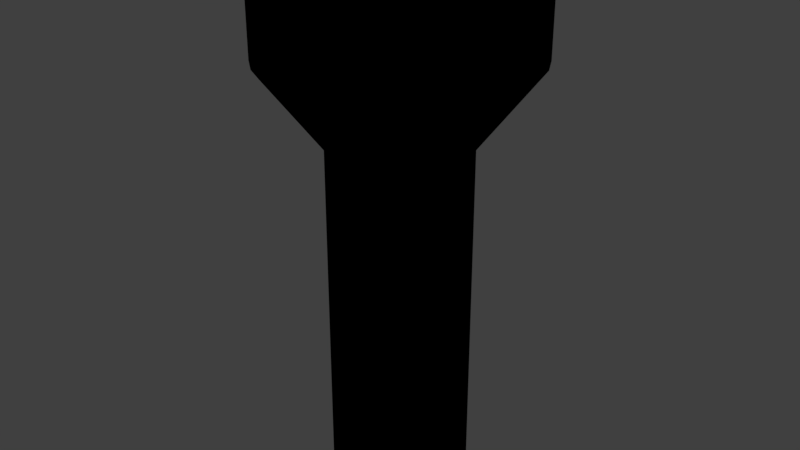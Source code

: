 # Source: Torch.blend  (saved by Blender 2.78.0; exported with 4.5.12 LTS)
import bpy
from mathutils import Matrix  # noqa: F401  (used for matrix-valued properties, if any)

bpy.ops.wm.read_factory_settings(use_empty=True)
scene = bpy.context.scene
scene.name = 'Scene'

# ---- collections
col_collection_1 = bpy.data.collections.new('Collection 1'); scene.collection.children.link(col_collection_1)

# ---- materials (node trees are filled in below, after node groups)
mat_material = bpy.data.materials.new('Material')
mat_material.alpha_threshold = 0.0
mat_material.use_transparent_shadow = False
mat_material.diffuse_color = (0.0, 0.0, 0.0, 1.0)
mat_material.roughness = 0.5
mat_material.line_color = (0.0, 0.0, 0.0, 1.0)

# ---- material node trees

# ---- world
world_world = bpy.data.worlds.new('World'); scene.world = world_world
world_world.color = (0.05088, 0.05088, 0.05088)
world_world.use_sun_shadow = False
world_world.sun_shadow_jitter_overblur = 0.0
world_world.cycles.sampling_method = 'MANUAL'

# ---- meshes
me_cube = bpy.data.meshes.new('Cube')
me_cube.from_pydata([(-0.2533, 0.3792, 2.28), (-0.1745, 0.4213, 2.28), (-0.08896, 0.4472, 2.28), (3.299e-08, 0.456, 2.28), (4.501e-08, 0.57, 2.28), (-0.1112, 0.559, 2.28), (-0.2181, 0.5266, 2.28), (-0.3167, 0.4739, 2.28), (-0.4031, 0.4031, 2.28), (-0.4739, 0.3167, 2.28), (-0.5266, 0.2181, 2.28), (-0.559, 0.1112, 2.28), (-0.57, -3.743e-08, 2.28), (-0.559, -0.1112, 2.28), (-0.5266, -0.2181, 2.28), (-0.4739, -0.3167, 2.28), (-0.4031, -0.4031, 2.28), (-0.3167, -0.4739, 2.28), (-0.2181, -0.5266, 2.28), (-0.1112, -0.559, 2.28), (2.307e-07, -0.57, 2.28), (0.1112, -0.559, 2.28), (0.2181, -0.5266, 2.28), (0.3167, -0.4739, 2.28), (0.4031, -0.4031, 2.28), (0.4739, -0.3167, 2.28), (0.5266, -0.2181, 2.28), (0.559, -0.1112, 2.28), (0.57, 4.699e-07, 2.28), (0.559, 0.1112, 2.28), (0.5266, 0.2181, 2.28), (0.4739, 0.3167, 2.28), (0.4031, 0.4031, 2.28), (0.3167, 0.4739, 2.28), (0.2181, 0.5266, 2.28), (0.1112, 0.559, 2.28), (0.1112, 0.559, 1.86), (0.2181, 0.5266, 1.86), (0.3167, 0.4739, 1.86), (0.4031, 0.4031, 1.86), (0.4739, 0.3167, 1.86), (0.5266, 0.2181, 1.86), (0.559, 0.1112, 1.86), (0.57, 4.699e-07, 1.86), (0.559, -0.1112, 1.86), (0.5266, -0.2181, 1.86), (0.4739, -0.3167, 1.86), (0.4031, -0.4031, 1.86), (0.3167, -0.4739, 1.86), (0.2181, -0.5266, 1.86), (0.1112, -0.559, 1.86), (2.307e-07, -0.57, 1.86), (-0.1112, -0.559, 1.86), (-0.2181, -0.5266, 1.86), (-0.3167, -0.4739, 1.86), (-0.4031, -0.4031, 1.86), (-0.4739, -0.3167, 1.86), (-0.5266, -0.2181, 1.86), (-0.559, -0.1112, 1.86), (-0.57, -3.743e-08, 1.86), (-0.559, 0.1112, 1.86), (-0.5266, 0.2181, 1.86), (-0.4739, 0.3167, 1.86), (-0.4031, 0.4031, 1.86), (-0.3167, 0.4739, 1.86), (-0.2181, 0.5266, 1.86), (-0.1112, 0.559, 1.86), (4.501e-08, 0.57, 1.86), (0.0, 0.3, 1.5), (-0.05853, 0.2942, 1.5), (-0.1148, 0.2772, 1.5), (-0.1667, 0.2494, 1.5), (-0.2121, 0.2121, 1.5), (-0.2494, 0.1667, 1.5), (-0.2772, 0.1148, 1.5), (-0.2942, 0.05853, 1.5), (-0.3, 2.265e-08, 1.5), (-0.2942, -0.05853, 1.5), (-0.2772, -0.1148, 1.5), (-0.2494, -0.1667, 1.5), (-0.2121, -0.2121, 1.5), (-0.1667, -0.2494, 1.5), (-0.1148, -0.2772, 1.5), (-0.05853, -0.2942, 1.5), (9.775e-08, -0.3, 1.5), (0.05853, -0.2942, 1.5), (0.1148, -0.2772, 1.5), (0.1667, -0.2494, 1.5), (0.2121, -0.2121, 1.5), (0.2494, -0.1667, 1.5), (0.2772, -0.1148, 1.5), (0.2942, -0.05853, 1.5), (0.3, 2.897e-07, 1.5), (0.2942, 0.05853, 1.5), (0.2772, 0.1148, 1.5), (0.2494, 0.1667, 1.5), (0.2121, 0.2121, 1.5), (0.1667, 0.2494, 1.5), (0.1148, 0.2772, 1.5), (0.05853, 0.2942, 1.5), (0.05853, 0.2942, 0.0), (0.1148, 0.2772, 0.0), (0.1667, 0.2494, 0.0), (0.2121, 0.2121, 0.0), (0.2494, 0.1667, 0.0), (0.2772, 0.1148, 0.0), (0.2942, 0.05853, 0.0), (0.3, 2.897e-07, 0.0), (0.2942, -0.05853, 0.0), (0.2772, -0.1148, 0.0), (0.2494, -0.1667, 0.0), (0.2121, -0.2121, 0.0), (0.1667, -0.2494, 0.0), (0.1148, -0.2772, 0.0), (0.05853, -0.2942, 0.0), (9.775e-08, -0.3, 0.0), (-0.05853, -0.2942, 0.0), (-0.1148, -0.2772, 0.0), (-0.1667, -0.2494, 0.0), (-0.2121, -0.2121, 0.0), (-0.2494, -0.1667, 0.0), (-0.2772, -0.1148, 0.0), (-0.2942, -0.05853, 0.0), (-0.3, 2.265e-08, 0.0), (-0.2942, 0.05853, 0.0), (-0.2772, 0.1148, 0.0), (-0.2494, 0.1667, 0.0), (-0.2121, 0.2121, 0.0), (-0.1667, 0.2494, 0.0), (-0.1148, 0.2772, 0.0), (-0.05853, 0.2942, 0.0), (0.0, 0.3, 0.0), (-0.3224, 0.3224, 2.28), (-0.3792, 0.2533, 2.28), (-0.4213, 0.1745, 2.28), (-0.4472, 0.08896, 2.28), (-0.456, -9.382e-09, 2.28), (-0.4472, -0.08896, 2.28), (-0.4213, -0.1745, 2.28), (-0.3792, -0.2533, 2.28), (-0.3224, -0.3224, 2.28), (-0.2533, -0.3792, 2.28), (-0.1745, -0.4213, 2.28), (-0.08896, -0.4472, 2.28), (1.816e-07, -0.456, 2.28), (0.08896, -0.4472, 2.28), (0.1745, -0.4213, 2.28), (0.2533, -0.3792, 2.28), (0.3224, -0.3224, 2.28), (0.3792, -0.2533, 2.28), (0.4213, -0.1745, 2.28), (0.4472, -0.08896, 2.28), (0.456, 3.965e-07, 2.28), (0.4472, 0.08896, 2.28), (0.4213, 0.1745, 2.28), (0.3791, 0.2533, 2.28), (0.3224, 0.3224, 2.28), (0.2533, 0.3792, 2.28), (0.1745, 0.4213, 2.28), (0.08896, 0.4472, 2.28), (-0.2533, 0.3792, 2.16), (-0.1745, 0.4213, 2.16), (-0.08896, 0.4472, 2.16), (3.299e-08, 0.456, 2.16), (-0.3224, 0.3224, 2.16), (-0.3792, 0.2533, 2.16), (-0.4213, 0.1745, 2.16), (-0.4472, 0.08896, 2.16), (-0.456, -9.382e-09, 2.16), (-0.4472, -0.08896, 2.16), (-0.4213, -0.1745, 2.16), (-0.3792, -0.2533, 2.16), (-0.3224, -0.3224, 2.16), (-0.2533, -0.3792, 2.16), (-0.1745, -0.4213, 2.16), (-0.08896, -0.4472, 2.16), (1.816e-07, -0.456, 2.16), (0.08896, -0.4472, 2.16), (0.1745, -0.4213, 2.16), (0.2533, -0.3792, 2.16), (0.3224, -0.3224, 2.16), (0.3792, -0.2533, 2.16), (0.4213, -0.1745, 2.16), (0.4472, -0.08896, 2.16), (0.456, 3.965e-07, 2.16), (0.4472, 0.08896, 2.16), (0.4213, 0.1745, 2.16), (0.3791, 0.2533, 2.16), (0.3224, 0.3224, 2.16), (0.2533, 0.3792, 2.16), (0.1745, 0.4213, 2.16), (0.08896, 0.4472, 2.16)], [], [(76, 59, 60, 75), (51, 20, 19, 52), (85, 50, 51, 84), (71, 64, 65, 70), (83, 52, 53, 82), (82, 53, 54, 81), (88, 47, 48, 87), (97, 38, 39, 96), (81, 54, 55, 80), (91, 44, 45, 90), (69, 66, 67, 68), (74, 61, 62, 73), (49, 22, 21, 50), (95, 40, 41, 94), (79, 56, 57, 78), (92, 43, 44, 91), (70, 65, 66, 69), (64, 7, 6, 65), (96, 39, 40, 95), (80, 55, 56, 79), (68, 67, 36, 99), (78, 57, 58, 77), (98, 37, 38, 97), (77, 58, 59, 76), (89, 46, 47, 88), (86, 49, 50, 85), (75, 60, 61, 74), (94, 41, 42, 93), (43, 28, 27, 44), (84, 51, 52, 83), (87, 48, 49, 86), (72, 63, 64, 71), (90, 45, 46, 89), (73, 62, 63, 72), (108, 91, 90, 109), (124, 75, 74, 125), (129, 70, 69, 130), (121, 78, 77, 122), (110, 89, 88, 111), (102, 97, 96, 103), (107, 92, 91, 108), (123, 76, 75, 124), (115, 84, 83, 116), (120, 79, 78, 121), (122, 77, 76, 123), (128, 71, 70, 129), (106, 93, 92, 107), (101, 98, 97, 102), (119, 80, 79, 120), (114, 85, 84, 115), (105, 94, 93, 106), (127, 72, 71, 128), (118, 81, 80, 119), (131, 68, 99, 100), (100, 99, 98, 101), (113, 86, 85, 114), (104, 95, 94, 105), (126, 73, 72, 127), (117, 82, 81, 118), (112, 87, 86, 113), (130, 69, 68, 131), (125, 74, 73, 126), (103, 96, 95, 104), (99, 36, 37, 98), (111, 88, 87, 112), (116, 83, 82, 117), (66, 5, 4, 67), (93, 42, 43, 92), (109, 90, 89, 110), (40, 31, 30, 41), (53, 18, 17, 54), (52, 19, 18, 53), (42, 29, 28, 43), (55, 16, 15, 56), (38, 33, 32, 39), (44, 27, 26, 45), (57, 14, 13, 58), (46, 25, 24, 47), (59, 12, 11, 60), (48, 23, 22, 49), (61, 10, 9, 62), (50, 21, 20, 51), (67, 4, 35, 36), (63, 8, 7, 64), (54, 17, 16, 55), (37, 34, 33, 38), (56, 15, 14, 57), (65, 6, 5, 66), (58, 13, 12, 59), (36, 35, 34, 37), (47, 24, 23, 48), (60, 11, 10, 61), (39, 32, 31, 40), (45, 26, 25, 46), (62, 9, 8, 63), (41, 30, 29, 42), (32, 156, 155, 31), (17, 141, 140, 16), (16, 140, 139, 15), (6, 1, 2, 5), (8, 132, 0, 7), (20, 144, 143, 19), (10, 134, 133, 9), (23, 147, 146, 22), (5, 2, 3, 4), (14, 138, 137, 13), (19, 143, 142, 18), (9, 133, 132, 8), (18, 142, 141, 17), (35, 159, 158, 34), (22, 146, 145, 21), (34, 158, 157, 33), (7, 0, 1, 6), (27, 151, 150, 26), (26, 150, 149, 25), (11, 135, 134, 10), (33, 157, 156, 32), (15, 139, 138, 14), (31, 155, 154, 30), (4, 3, 159, 35), (21, 145, 144, 20), (24, 148, 147, 23), (25, 149, 148, 24), (30, 154, 153, 29), (13, 137, 136, 12), (29, 153, 152, 28), (12, 136, 135, 11), (28, 152, 151, 27), (142, 174, 173, 141), (143, 175, 174, 142), (141, 173, 172, 140), (146, 178, 177, 145), (0, 160, 161, 1), (147, 179, 178, 146), (148, 180, 179, 147), (135, 167, 166, 134), (151, 183, 182, 150), (159, 191, 190, 158), (139, 171, 170, 138), (155, 187, 186, 154), (158, 190, 189, 157), (145, 177, 176, 144), (154, 186, 185, 153), (3, 163, 191, 159), (149, 181, 180, 148), (136, 168, 167, 135), (153, 185, 184, 152), (140, 172, 171, 139), (152, 184, 183, 151), (144, 176, 175, 143), (156, 188, 187, 155), (2, 162, 163, 3), (1, 161, 162, 2), (133, 165, 164, 132), (132, 164, 160, 0), (150, 182, 181, 149), (134, 166, 165, 133), (157, 189, 188, 156), (138, 170, 169, 137), (137, 169, 168, 136), (175, 176, 177, 178, 179, 180, 181, 182, 183, 184, 185, 186, 187, 188, 189, 190, 191, 163, 162, 161, 160, 164, 165, 166, 167, 168, 169, 170, 171, 172, 173, 174), (131, 100, 101, 102, 103, 104, 105, 106, 107, 108, 109, 110, 111, 112, 113, 114, 115, 116, 117, 118, 119, 120, 121, 122, 123, 124, 125, 126, 127, 128, 129, 130)])
me_cube.polygons.foreach_set('use_smooth', [True] * 162)
me_cube.materials.append(mat_material)
me_cube.use_remesh_preserve_volume = False
me_cube.use_remesh_preserve_attributes = False
me_cube.use_mirror_vertex_groups = False
me_cube.update()

# ---- objects
ob_cube = bpy.data.objects.new('Cube', me_cube)

# ---- transforms, parenting, visibility, modifiers, constraints
ob_cube.location = (0.0, 0.0, 0.0)
ob_cube.lock_rotations_4d = False
ob_cube.empty_display_type = 'ARROWS'
ob_cube.lineart.crease_threshold = 0.0

# ---- collection membership
col_collection_1.objects.link(ob_cube)

# ---- scene / render settings (as saved in the file)
scene.frame_start = 1; scene.frame_end = 250; scene.frame_set(1)
scene.render.engine = 'BLENDER_EEVEE_NEXT'
scene.render.resolution_percentage = 50
scene.render.dither_intensity = 0.0
scene.cycles.use_denoising = False
scene.cycles.samples = 128
scene.cycles.sampling_pattern = 'TABULATED_SOBOL'
scene.cycles.light_sampling_threshold = 0.0
scene.cycles.use_adaptive_sampling = False
scene.cycles.use_light_tree = False
scene.cycles.blur_glossy = 0.0
scene.cycles.sample_clamp_indirect = 0.0
scene.view_settings.view_transform = 'Standard'
bpy.context.view_layer.update()

# ---- added for rendering (the .blend has no active camera and no usable light): camera, sun
cam_auto = bpy.data.cameras.new('AutoCamera')
cam_auto.lens = 50.0
cam_auto.sensor_width = 36.0
cam_auto.clip_end = 1000.0
ob_auto_camera = bpy.data.objects.new('AutoCamera', cam_auto)
scene.collection.objects.link(ob_auto_camera)
ob_auto_camera.location = (2.58361, -3.10034, 3.20689)
ob_auto_camera.rotation_euler = (1.09748, -7.21219e-08, 0.694738)
scene.camera = ob_auto_camera
light_auto_sun = bpy.data.lights.new('AutoSun', 'SUN')
light_auto_sun.energy = 3.0
light_auto_sun.angle = 0.0523599
ob_auto_sun = bpy.data.objects.new('AutoSun', light_auto_sun)
scene.collection.objects.link(ob_auto_sun)
ob_auto_sun.rotation_euler = (0.872665, 0.174533, 0.523599)
bpy.context.view_layer.update()
